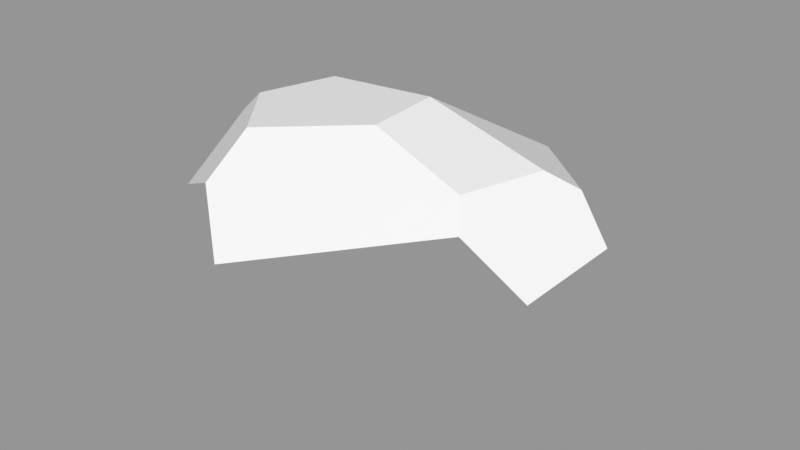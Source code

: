 # Source: Rock_Round_m_2C_11.blend  (saved by Blender 3.0.42; exported with 4.5.12 LTS)
import bpy
from mathutils import Matrix  # noqa: F401  (used for matrix-valued properties, if any)

bpy.ops.wm.read_factory_settings(use_empty=True)
scene = bpy.context.scene
scene.name = 'Scene'

# ---- images (referenced by path relative to the original .blend; pixels are not part of the script)
import os
ASSET_DIR = os.environ.get("B2B_ASSET_DIR", "")  # directory of the original .blend (textures are referenced by path, not embedded)
HERE = os.path.dirname(os.path.abspath(__file__))  # packed textures are extracted next to this script under _unpacked/

def load_image(name, relpath, width, height, colorspace="sRGB"):
    """Load a texture the original file referenced (path relative to the .blend, or extracted next to this script)."""
    p = next((c for c in (os.path.join(HERE, relpath), os.path.join(ASSET_DIR, relpath)) if relpath and os.path.exists(c)), "")
    if p:
        img = bpy.data.images.load(p, check_existing=True)
        img.name = name
    else:  # same state as the original file: an image datablock whose file is absent (Cycles renders it pink)
        img = bpy.data.images.new(name, width, height)
        img.source = "FILE"
        img.filepath = "//" + (relpath or name)
    img.colorspace_settings.name = colorspace
    return img
img_rocks_texture_atlas_1024x1024_png = load_image('Rocks_Texture_Atlas_1024x1024.png', 'Rocks_Texture_Atlas_1024x1024.png', 1024, 1024, 'sRGB')

# ---- materials (node trees are filled in below, after node groups)
mat_rocks_069 = bpy.data.materials.new('Rocks.069')
mat_rocks_069.use_transparent_shadow = False
mat_rocks_069.diffuse_color = (1.0, 1.0, 1.0, 1.0)
mat_rocks_069.roughness = 0.69
mat_rocks_069.specular_intensity = 0.0
mat_material_060 = bpy.data.materials.new('Material.060')
mat_material_060.use_transparent_shadow = False
mat_material_060.roughness = 0.5

# ---- material node trees
mat_rocks_069.use_nodes = True; mat_rocks_069.node_tree.nodes.clear()
_N = mat_rocks_069.node_tree.nodes; _L = mat_rocks_069.node_tree.links
n0 = _N.new('ShaderNodeBsdfPrincipled'); n0.name = 'Principled BSDF'; n0.location = (10, 300)
n0.distribution = 'GGX'
n0.subsurface_method = 'RANDOM_WALK_SKIN'
n0.inputs[2].default_value = 0.69
n0.inputs[3].default_value = 1.45
n0.inputs[4].default_value = 0.0
n0.inputs[13].default_value = 0.0
n1 = _N.new('ShaderNodeOutputMaterial'); n1.name = 'Material Output'; n1.location = (300, 300)
n2 = _N.new('ShaderNodeNormalMap'); n2.name = 'Normal Map'; n2.location = (-300, -300)
n2.label = 'Normal/Map'
n3 = _N.new('ShaderNodeTexImage'); n3.name = 'Image Texture'; n3.location = (-300, 600)
n3.image = img_rocks_texture_atlas_1024x1024_png
_L.new(n0.outputs[0], n1.inputs[0])
_L.new(n2.outputs[0], n0.inputs[5])
_L.new(n3.outputs[0], n0.inputs[0])
n1.is_active_output = True
mat_material_060.use_nodes = True; mat_material_060.node_tree.nodes.clear()
_N = mat_material_060.node_tree.nodes; _L = mat_material_060.node_tree.links
n0 = _N.new('ShaderNodeBsdfPrincipled'); n0.name = 'Principled BSDF'; n0.location = (10, 300)
n0.distribution = 'GGX'
n0.subsurface_method = 'RANDOM_WALK_SKIN'
n0.inputs[3].default_value = 1.45
n0.inputs[27].default_value = (0.0, 0.0, 0.0, 1.0)
n0.inputs[28].default_value = 1.0
n1 = _N.new('ShaderNodeOutputMaterial'); n1.name = 'Material Output'; n1.location = (300, 300)
n2 = _N.new('ShaderNodeNormalMap'); n2.name = 'Normal Map'; n2.location = (-300, -300)
n2.label = 'Normal/Map'
n2.inputs[0].default_value = 0.0
_L.new(n0.outputs[0], n1.inputs[0])
_L.new(n2.outputs[0], n0.inputs[5])
n1.is_active_output = True

# ---- meshes
me_rock_round_m_2c_11_003 = bpy.data.meshes.new('Rock_Round_m_2C_11.003')
me_rock_round_m_2c_11_003.from_pydata([(-0.5555, -0.0998, -0.2579), (-0.4098, 0.3859, 0.06007), (-0.4466, 0.1988, 0.2726), (-0.5072, -0.09998, 0.2663), (-0.02387, -0.0998, 0.5755), (0.7424, -0.09977, 0.2447), (0.7243, 0.2034, 0.2131), (0.7687, 0.2537, -0.07946), (0.8136, -0.1001, -0.1701), (-0.3872, -0.09977, -0.5297), (0.3216, -0.1008, -0.619), (0.657, 0.3698, -0.1211), (-0.218, 0.2134, -0.497), (0.2697, 0.2019, -0.5612), (0.3718, 0.3203, -0.4067), (0.1847, 0.5229, -0.08448), (-0.35, 0.4469, 0.05108), (-0.2102, 0.4817, -0.125), (-0.1937, 0.3281, 0.4133), (-0.02923, 0.1887, 0.5413), (0.5488, 0.3507, 0.2604), (-0.1711, 0.4511, 0.2716), (0.578, 0.4238, -0.06021), (0.1842, 0.5107, 0.1437), (0.4964, 0.4207, 0.1909), (-0.1106, -0.2543, -0.282), (0.1672, -0.2542, 0.04347)], [], [(17, 16, 21), (22, 14, 15), (23, 21, 19), (7, 6, 5, 8), (18, 2, 3, 4), (4, 5, 20, 19), (6, 20, 5), (14, 12, 17, 15), (13, 14, 10), (11, 7, 8), (2, 1, 0, 3), (22, 11, 14), (11, 8, 10, 14), (14, 13, 12), (24, 22, 15, 23), (21, 16, 1), (15, 17, 21, 23), (9, 0, 12), (1, 16, 17), (10, 9, 12, 13), (19, 18, 4), (19, 20, 23), (24, 23, 20), (21, 18, 19), (1, 17, 12), (7, 11, 22), (22, 24, 20), (21, 1, 2, 18), (6, 7, 22, 20), (4, 3, 26), (25, 10, 8, 26), (9, 10, 25), (0, 25, 26, 3), (0, 9, 25), (5, 4, 26), (8, 5, 26), (0, 1, 12)])
me_rock_round_m_2c_11_003.polygons.foreach_set('use_smooth', [True] * 37)
me_rock_round_m_2c_11_003.polygons.foreach_set('material_index', [1, 1, 1, 0, 0, 0, 0, 1, 0, 0, 0, 1, 0, 1, 1, 1, 1, 0, 1, 0, 0, 1, 1, 1, 1, 1, 1, 1, 1, 0, 0, 0, 0, 0, 0, 0, 0])
_k = set([(0, 1), (0, 3), (0, 9), (0, 12), (0, 25), (1, 2), (1, 12), (1, 16), (2, 3), (2, 18), (3, 4), (3, 26), (4, 5), (4, 18), (4, 19), (4, 26), (5, 6), (5, 8), (5, 20), (5, 26), (6, 7), (6, 20), (7, 8), (7, 11), (8, 10), (8, 11), (8, 26), (9, 10), (9, 12), (9, 25), (10, 13), (10, 14), (10, 25), (11, 14), (11, 22), (12, 13), (12, 14), (12, 17), (13, 14), (14, 15), (14, 22), (15, 17), (15, 22), (15, 23), (16, 17), (16, 21), (17, 21), (18, 19), (18, 21), (19, 20), (20, 24), (21, 23), (22, 24), (23, 24), (25, 26)])
me_rock_round_m_2c_11_003.attributes.new('sharp_edge', 'BOOLEAN', 'EDGE').data.foreach_set('value', [ (min(e.vertices), max(e.vertices)) in _k for e in me_rock_round_m_2c_11_003.edges])
_uv = me_rock_round_m_2c_11_003.uv_layers.new(name='UVMap')
_uv.uv.foreach_set('vector', [7.446, 1.586, 7.417, 1.562, 7.437, 1.519, 7.58, 1.551, 7.56, 1.628, 7.51, 1.568, 7.502, 1.529, 7.437, 1.519, 7.446, 1.444, 2.643, 7.391, 2.636, 7.449, 2.578, 7.457, 2.583, 7.387, 2.387, 7.541, 2.342, 7.495, 2.354, 7.433, 2.442, 7.479, 2.442, 7.479, 2.578, 7.457, 2.55, 7.553, 2.433, 7.524, 2.583, 7.519, 2.55, 7.553, 2.578, 7.457, 7.56, 1.628, 7.448, 1.668, 7.446, 1.586, 7.51, 1.568, 2.596, 7.258, 2.636, 7.285, 2.532, 7.284, 2.666, 7.367, 2.643, 7.391, 2.583, 7.387, 2.29, 7.421, 2.26, 7.368, 2.365, 7.339, 2.354, 7.433, 7.58, 1.551, 7.6, 1.56, 7.56, 1.628, 2.666, 7.367, 2.583, 7.387, 2.532, 7.284, 2.636, 7.285, 7.56, 1.628, 7.544, 1.668, 7.448, 1.668, 7.556, 1.51, 7.58, 1.551, 7.51, 1.568, 7.502, 1.529, 7.437, 1.519, 7.417, 1.562, 7.4, 1.564, 7.51, 1.568, 7.446, 1.586, 7.437, 1.519, 7.502, 1.529, 2.389, 7.287, 2.365, 7.339, 2.321, 7.253, 7.4, 1.564, 7.417, 1.562, 7.446, 1.586, 2.532, 7.284, 2.389, 7.287, 2.42, 7.222, 2.518, 7.222, 2.433, 7.524, 2.387, 7.541, 2.442, 7.479, 7.446, 1.444, 7.566, 1.491, 7.502, 1.529, 7.556, 1.51, 7.502, 1.529, 7.566, 1.491, 7.437, 1.519, 7.424, 1.488, 7.446, 1.444, 7.4, 1.564, 7.446, 1.586, 7.448, 1.668, 7.628, 1.545, 7.6, 1.56, 7.58, 1.551, 7.58, 1.551, 7.556, 1.51, 7.566, 1.491, 7.437, 1.519, 7.4, 1.564, 7.369, 1.516, 7.424, 1.488, 7.613, 1.487, 7.628, 1.545, 7.58, 1.551, 7.566, 1.491, 2.442, 7.479, 2.354, 7.433, 2.48, 7.402, 2.441, 7.342, 2.532, 7.284, 2.583, 7.387, 2.48, 7.402, 2.389, 7.287, 2.532, 7.284, 2.441, 7.342, 2.365, 7.339, 2.441, 7.342, 2.48, 7.402, 2.354, 7.433, 2.365, 7.339, 2.389, 7.287, 2.441, 7.342, 2.578, 7.457, 2.442, 7.479, 2.48, 7.402, 2.583, 7.387, 2.578, 7.457, 2.48, 7.402, 2.365, 7.339, 2.26, 7.368, 2.321, 7.253])
me_rock_round_m_2c_11_003.materials.append(mat_rocks_069)
me_rock_round_m_2c_11_003.materials.append(mat_material_060)
me_rock_round_m_2c_11_003.use_remesh_fix_poles = True
me_rock_round_m_2c_11_003.use_remesh_preserve_attributes = False
me_rock_round_m_2c_11_003.update()
me_rock_round_m_2c_11_003.normals_split_custom_set([tuple(v) for v in zip(*[iter([-0.1335, 0.987, 0.08926, -0.1335, 0.987, 0.08926, -0.1335, 0.987, 0.08926, 0.2466, 0.8785, -0.4092, 0.2466, 0.8785, -0.4092, 0.2466, 0.8785, -0.4092, 0.1138, 0.7413, 0.6615, 0.1138, 0.7413, 0.6615, 0.1138, 0.7413, 0.6615, 0.9829, 0.07935, 0.1664, 0.9829, 0.07935, 0.1664, 0.9829, 0.07935, 0.1664, 0.9829, 0.07935, 0.1664, -0.5317, 0.1005, 0.841, -0.5317, 0.1005, 0.841, -0.5317, 0.1005, 0.841, -0.5317, 0.1005, 0.841, 0.3977, 0.1298, 0.9083, 0.3977, 0.1298, 0.9083, 0.3977, 0.1298, 0.9083, 0.3977, 0.1298, 0.9083, 0.3491, 0.1176, 0.9297, 0.3491, 0.1176, 0.9297, 0.3491, 0.1176, 0.9297, -0.04786, 0.8208, -0.5691, -0.04786, 0.8208, -0.5691, -0.04786, 0.8208, -0.5691, -0.04786, 0.8208, -0.5691, 0.7099, 0.2477, -0.6593, 0.7099, 0.2477, -0.6593, 0.7099, 0.2477, -0.6593, 0.5708, 0.2711, -0.775, 0.5708, 0.2711, -0.775, 0.5708, 0.2711, -0.775, -0.9715, 0.2256, 0.07242, -0.9715, 0.2256, 0.07242, -0.9715, 0.2256, 0.07242, -0.9715, 0.2256, 0.07242, 0.2693, 0.867, -0.4193, 0.2693, 0.867, -0.4193, 0.2693, 0.867, -0.4193, 0.6487, 0.2845, -0.7059, 0.6487, 0.2845, -0.7059, 0.6487, 0.2845, -0.7059, 0.6487, 0.2845, -0.7059, -0.05756, 0.8103, -0.5831, -0.05756, 0.8103, -0.5831, -0.05756, 0.8103, -0.5831, 0.2512, 0.9651, 0.07387, 0.2512, 0.9651, 0.07387, 0.2512, 0.9651, 0.07387, 0.2512, 0.9651, 0.07387, -0.595, 0.6517, 0.4704, -0.595, 0.6517, 0.4704, -0.595, 0.6517, 0.4704, -0.1242, 0.9894, 0.07539, -0.1242, 0.9894, 0.07539, -0.1242, 0.9894, 0.07539, -0.1242, 0.9894, 0.07539, -0.7562, 0.4573, -0.468, -0.7562, 0.4573, -0.468, -0.7562, 0.4573, -0.468, -0.6787, 0.6024, -0.4201, -0.6787, 0.6024, -0.4201, -0.6787, 0.6024, -0.4201, -0.1237, 0.1673, -0.9781, -0.1237, 0.1673, -0.9781, -0.1237, 0.1673, -0.9781, -0.1237, 0.1673, -0.9781, -0.5649, 0.0868, 0.8206, -0.5649, 0.0868, 0.8206, -0.5649, 0.0868, 0.8206, 0.1138, 0.7413, 0.6615, 0.1138, 0.7413, 0.6615, 0.1138, 0.7413, 0.6615, 0.1138, 0.7413, 0.6615, 0.1138, 0.7413, 0.6615, 0.1138, 0.7413, 0.6615, 0.1138, 0.7413, 0.6615, 0.1138, 0.7413, 0.6615, 0.1138, 0.7413, 0.6615, -0.6787, 0.6024, -0.4201, -0.6787, 0.6024, -0.4201, -0.6787, 0.6024, -0.4201, 0.6612, 0.7161, 0.2237, 0.6612, 0.7161, 0.2237, 0.6612, 0.7161, 0.2237, 0.6612, 0.7161, 0.2237, 0.6612, 0.7161, 0.2237, 0.6612, 0.7161, 0.2237, -0.595, 0.6517, 0.4704, -0.595, 0.6517, 0.4704, -0.595, 0.6517, 0.4704, -0.595, 0.6517, 0.4704, 0.6612, 0.7161, 0.2237, 0.6612, 0.7161, 0.2237, 0.6612, 0.7161, 0.2237, 0.6612, 0.7161, 0.2237, -0.1451, -0.963, 0.2273, -0.1451, -0.963, 0.2273, -0.1451, -0.963, 0.2273, 0.1832, -0.9663, -0.181, 0.1832, -0.9663, -0.181, 0.1832, -0.9663, -0.181, 0.1832, -0.9663, -0.181, -0.06151, -0.8762, -0.478, -0.06151, -0.8762, -0.478, -0.06151, -0.8762, -0.478, -0.2454, -0.9649, 0.09413, -0.2454, -0.9649, 0.09413, -0.2454, -0.9649, 0.09413, -0.2454, -0.9649, 0.09413, -0.331, -0.9211, -0.205, -0.331, -0.9211, -0.205, -0.331, -0.9211, -0.205, 0.1389, -0.9366, 0.3216, 0.1389, -0.9366, 0.3216, 0.1389, -0.9366, 0.3216, 0.245, -0.9686, 0.0428, 0.245, -0.9686, 0.0428, 0.245, -0.9686, 0.0428, -0.7593, 0.5003, -0.4162, -0.7593, 0.5003, -0.4162, -0.7593, 0.5003, -0.4162])] * 3)])

# ---- objects
ob_rock_round_m_2c_11 = bpy.data.objects.new('Rock_Round_m_2C_11', me_rock_round_m_2c_11_003)

# ---- transforms, parenting, visibility, modifiers, constraints
ob_rock_round_m_2c_11.location = (0.0, 0.0, 0.0)
ob_rock_round_m_2c_11.rotation_euler = (1.571, -0.0, 0.0)
ob_rock_round_m_2c_11.color = (0.8, 0.8, 0.8, 1.0)

# ---- collection membership
scene.collection.objects.link(ob_rock_round_m_2c_11)

# ---- scene / render settings (as saved in the file)
scene.frame_start = 1; scene.frame_end = 250; scene.frame_set(1)
scene.render.engine = 'BLENDER_EEVEE_NEXT'
scene.cycles.sampling_pattern = 'TABULATED_SOBOL'
scene.cycles.use_light_tree = False
scene.view_settings.view_transform = 'Standard'
bpy.context.view_layer.update()

# ---- added for rendering (the .blend has no active camera and no usable light): camera, sun + grey world if the file has none
cam_auto = bpy.data.cameras.new('AutoCamera')
cam_auto.lens = 50.0
cam_auto.sensor_width = 36.0
cam_auto.clip_end = 1000.0
ob_auto_camera = bpy.data.objects.new('AutoCamera', cam_auto)
scene.collection.objects.link(ob_auto_camera)
ob_auto_camera.location = (1.95753, -2.17239, 1.59705)
ob_auto_camera.rotation_euler = (1.09748, -7.21219e-08, 0.694738)
scene.camera = ob_auto_camera
light_auto_sun = bpy.data.lights.new('AutoSun', 'SUN')
light_auto_sun.energy = 3.0
light_auto_sun.angle = 0.0523599
ob_auto_sun = bpy.data.objects.new('AutoSun', light_auto_sun)
scene.collection.objects.link(ob_auto_sun)
ob_auto_sun.rotation_euler = (0.872665, 0.174533, 0.523599)
if scene.world is None:
    world_auto = bpy.data.worlds.new('AutoWorld')
    world_auto.color = (0.3, 0.3, 0.3)
    scene.world = world_auto
bpy.context.view_layer.update()
